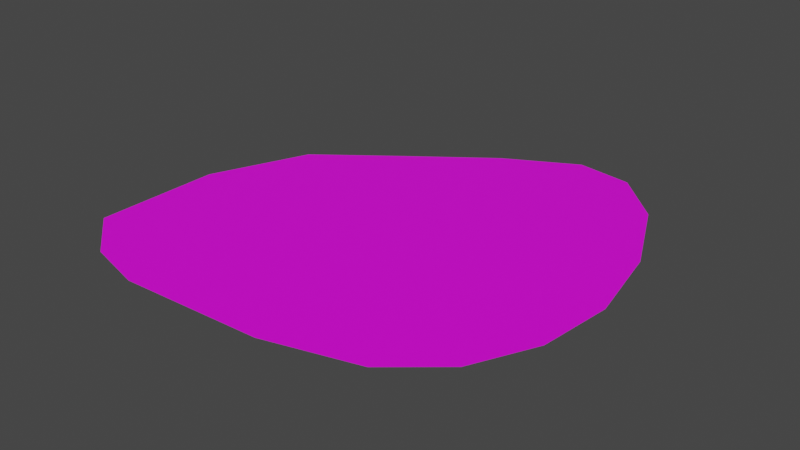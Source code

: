 # Source: forrest1.blend  (saved by Blender 2.83.18; exported with 4.5.12 LTS)
import bpy
from mathutils import Matrix  # noqa: F401  (used for matrix-valued properties, if any)

bpy.ops.wm.read_factory_settings(use_empty=True)
scene = bpy.context.scene
scene.name = 'Scene'

# ---- collections
col_collection = bpy.data.collections.new('Collection'); scene.collection.children.link(col_collection)

# ---- images (referenced by path relative to the original .blend; pixels are not part of the script)
import os
ASSET_DIR = os.environ.get("B2B_ASSET_DIR", "")  # directory of the original .blend (textures are referenced by path, not embedded)
HERE = os.path.dirname(os.path.abspath(__file__))  # packed textures are extracted next to this script under _unpacked/

def load_image(name, relpath, width, height, colorspace="sRGB"):
    """Load a texture the original file referenced (path relative to the .blend, or extracted next to this script)."""
    p = next((c for c in (os.path.join(HERE, relpath), os.path.join(ASSET_DIR, relpath)) if relpath and os.path.exists(c)), "")
    if p:
        img = bpy.data.images.load(p, check_existing=True)
        img.name = name
    else:  # same state as the original file: an image datablock whose file is absent (Cycles renders it pink)
        img = bpy.data.images.new(name, width, height)
        img.source = "FILE"
        img.filepath = "//" + (relpath or name)
    img.colorspace_settings.name = colorspace
    return img
img_forrest1 = load_image('forrest1', 'forrest1.png', 1024, 1024, 'sRGB')

# ---- materials (node trees are filled in below, after node groups)
mat_grass = bpy.data.materials.new('Grass')
mat_grass.use_transparent_shadow = False

# ---- material node trees
mat_grass.use_nodes = True; mat_grass.node_tree.nodes.clear()
_N = mat_grass.node_tree.nodes; _L = mat_grass.node_tree.links
n0 = _N.new('ShaderNodeBsdfPrincipled'); n0.name = 'Principled BSDF'; n0.location = (10, 300)
n0.distribution = 'GGX'
n0.subsurface_method = 'BURLEY'
n0.inputs[3].default_value = 1.45
n0.inputs[27].default_value = (0.0, 0.0, 0.0, 1.0)
n0.inputs[28].default_value = 1.0
n1 = _N.new('ShaderNodeOutputMaterial'); n1.name = 'Material Output'; n1.location = (300, 300)
n2 = _N.new('ShaderNodeTexImage'); n2.name = 'Image Texture'; n2.location = (-280, 280)
n2.image = img_forrest1
_L.new(n0.outputs[0], n1.inputs[0])
_L.new(n2.outputs[0], n0.inputs[0])
n1.is_active_output = True

# ---- world
world_world = bpy.data.worlds.new('World'); scene.world = world_world
world_world.use_nodes = True; world_world.node_tree.nodes.clear()
_N = world_world.node_tree.nodes; _L = world_world.node_tree.links
n0 = _N.new('ShaderNodeOutputWorld'); n0.name = 'World Output'; n0.location = (300, 300)
n1 = _N.new('ShaderNodeBackground'); n1.name = 'Background'; n1.location = (10, 300)
n1.inputs[0].default_value = (0.05088, 0.05088, 0.05088, 1.0)
_L.new(n1.outputs[0], n0.inputs[0])
n0.is_active_output = True
world_world.color = (0.05088, 0.05088, 0.05088)
world_world.use_sun_shadow = False
world_world.sun_shadow_jitter_overblur = 0.0

# ---- meshes
me_okr_g = bpy.data.meshes.new('Okrąg')
me_okr_g.from_pydata([(-0.08208, 1.519, 0.0), (-0.5637, 1.261, 0.0), (-1.096, 0.8644, 0.0), (-1.622, 0.464, 0.0), (-1.897, -0.196, 0.0), (-1.905, -1.04, 0.0), (-1.565, -1.318, 0.0), (-1.173, -1.423, 0.0), (-0.2187, -1.378, 0.0), (0.3901, -1.21, 0.0), (0.7366, -0.9193, 0.0), (0.9405, -0.5025, 0.0), (0.9968, -0.004853, 0.0), (0.8846, 0.5709, 0.0), (0.6285, 1.135, 0.0), (0.2954, 1.464, 0.0)], [], [(1, 2, 3, 4, 5, 6, 7, 8, 9, 10, 11, 12, 13, 14, 15, 0)])
_uv = me_okr_g.uv_layers.new(name='MapaUV')
_uv.uv.foreach_set('vector', [1.0, 0.2645, 1.0, 0.4638, 0.9971, 0.6622, 0.854, 0.8467, 0.5906, 1.0, 0.4237, 0.968, 0.2989, 0.8925, 0.08963, 0.6546, 0.0, 0.4779, 0.01039, 0.3423, 0.09367, 0.2184, 0.2369, 0.1156, 0.4441, 0.03945, 0.6814, 0.0, 0.8629, 0.02114, 0.9683, 0.1023])
me_okr_g.materials.append(mat_grass)
me_okr_g.materials.append(None)
me_okr_g.use_remesh_fix_poles = True
me_okr_g.use_remesh_preserve_attributes = False
me_okr_g.use_mirror_vertex_groups = False
me_okr_g.update()

# ---- objects
ob_okr_g = bpy.data.objects.new('Okrąg', me_okr_g)

# ---- transforms, parenting, visibility, modifiers, constraints
ob_okr_g.location = (0.0, 0.0, 0.0)
ob_okr_g.lineart.crease_threshold = 0.0

# ---- collection membership
col_collection.objects.link(ob_okr_g)

# ---- scene / render settings (as saved in the file)
scene.frame_start = 1; scene.frame_end = 250; scene.frame_set(1)
scene.render.engine = 'BLENDER_EEVEE_NEXT'
scene.cycles.use_denoising = False
scene.cycles.samples = 128
scene.cycles.sampling_pattern = 'TABULATED_SOBOL'
scene.cycles.use_adaptive_sampling = False
scene.cycles.use_light_tree = False
scene.view_settings.view_transform = 'Filmic'
bpy.context.view_layer.update()

# ---- added for rendering (the .blend has no active camera and no usable light): camera, sun
cam_auto = bpy.data.cameras.new('AutoCamera')
cam_auto.lens = 50.0
cam_auto.sensor_width = 36.0
cam_auto.clip_end = 1000.0
ob_auto_camera = bpy.data.objects.new('AutoCamera', cam_auto)
scene.collection.objects.link(ob_auto_camera)
ob_auto_camera.location = (3.36938, -4.5404, 3.05871)
ob_auto_camera.rotation_euler = (1.09748, -7.21219e-08, 0.694738)
scene.camera = ob_auto_camera
light_auto_sun = bpy.data.lights.new('AutoSun', 'SUN')
light_auto_sun.energy = 3.0
light_auto_sun.angle = 0.0523599
ob_auto_sun = bpy.data.objects.new('AutoSun', light_auto_sun)
scene.collection.objects.link(ob_auto_sun)
ob_auto_sun.rotation_euler = (0.872665, 0.174533, 0.523599)
bpy.context.view_layer.update()
